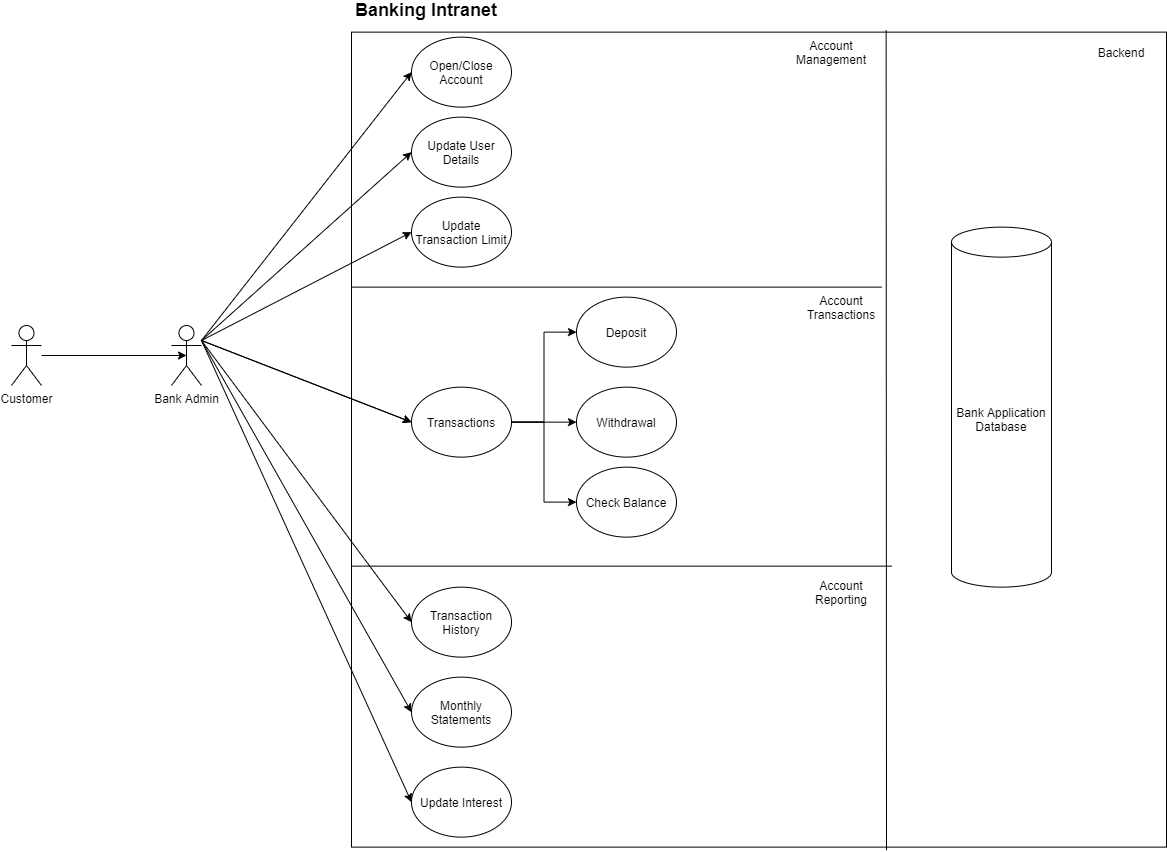

The diagram above was exported from draw.io. Its source (the exported page's mxGraphModel, read from the mxfile embedded in the PNG):
<mxGraphModel dx="1422" dy="705" grid="1" gridSize="10" guides="1" tooltips="1" connect="1" arrows="1" fold="1" page="1" pageScale="1" pageWidth="850" pageHeight="1100" math="0" shadow="0">
  <root>
    <mxCell id="0" />
    <mxCell id="1" parent="0" />
    <mxCell id="7UgsjlK1rGU6IAAobPh7-37" value="" style="whiteSpace=wrap;html=1;aspect=fixed;" parent="1" vertex="1">
      <mxGeometry x="360" y="51.63" width="815" height="815" as="geometry" />
    </mxCell>
    <mxCell id="7UgsjlK1rGU6IAAobPh7-50" style="edgeStyle=orthogonalEdgeStyle;rounded=0;orthogonalLoop=1;jettySize=auto;html=1;entryX=0.5;entryY=0.5;entryDx=0;entryDy=0;entryPerimeter=0;" parent="1" source="7UgsjlK1rGU6IAAobPh7-13" target="7UgsjlK1rGU6IAAobPh7-31" edge="1">
      <mxGeometry relative="1" as="geometry" />
    </mxCell>
    <mxCell id="7UgsjlK1rGU6IAAobPh7-13" value="Customer" style="shape=umlActor;verticalLabelPosition=bottom;verticalAlign=top;html=1;outlineConnect=0;" parent="1" vertex="1">
      <mxGeometry x="20" y="345" width="30" height="60" as="geometry" />
    </mxCell>
    <mxCell id="7UgsjlK1rGU6IAAobPh7-15" value="Open/Close Account" style="ellipse;whiteSpace=wrap;html=1;" parent="1" vertex="1">
      <mxGeometry x="420" y="56.63" width="100" height="70" as="geometry" />
    </mxCell>
    <mxCell id="7UgsjlK1rGU6IAAobPh7-16" value="Deposit" style="ellipse;whiteSpace=wrap;html=1;" parent="1" vertex="1">
      <mxGeometry x="585" y="316.63" width="100" height="70" as="geometry" />
    </mxCell>
    <mxCell id="7UgsjlK1rGU6IAAobPh7-17" value="Withdrawal" style="ellipse;whiteSpace=wrap;html=1;" parent="1" vertex="1">
      <mxGeometry x="585" y="406.63" width="100" height="70" as="geometry" />
    </mxCell>
    <mxCell id="7UgsjlK1rGU6IAAobPh7-20" style="edgeStyle=orthogonalEdgeStyle;rounded=0;orthogonalLoop=1;jettySize=auto;html=1;entryX=0;entryY=0.5;entryDx=0;entryDy=0;" parent="1" source="7UgsjlK1rGU6IAAobPh7-18" target="7UgsjlK1rGU6IAAobPh7-16" edge="1">
      <mxGeometry relative="1" as="geometry" />
    </mxCell>
    <mxCell id="7UgsjlK1rGU6IAAobPh7-21" style="edgeStyle=orthogonalEdgeStyle;rounded=0;orthogonalLoop=1;jettySize=auto;html=1;entryX=0;entryY=0.5;entryDx=0;entryDy=0;" parent="1" source="7UgsjlK1rGU6IAAobPh7-18" target="7UgsjlK1rGU6IAAobPh7-17" edge="1">
      <mxGeometry relative="1" as="geometry" />
    </mxCell>
    <mxCell id="7UgsjlK1rGU6IAAobPh7-22" style="edgeStyle=orthogonalEdgeStyle;rounded=0;orthogonalLoop=1;jettySize=auto;html=1;entryX=0;entryY=0.5;entryDx=0;entryDy=0;" parent="1" source="7UgsjlK1rGU6IAAobPh7-18" target="7UgsjlK1rGU6IAAobPh7-19" edge="1">
      <mxGeometry relative="1" as="geometry" />
    </mxCell>
    <mxCell id="7UgsjlK1rGU6IAAobPh7-18" value="Transactions" style="ellipse;whiteSpace=wrap;html=1;" parent="1" vertex="1">
      <mxGeometry x="420" y="406.63" width="100" height="70" as="geometry" />
    </mxCell>
    <mxCell id="7UgsjlK1rGU6IAAobPh7-19" value="Check Balance" style="ellipse;whiteSpace=wrap;html=1;" parent="1" vertex="1">
      <mxGeometry x="585" y="486.63" width="100" height="70" as="geometry" />
    </mxCell>
    <mxCell id="7UgsjlK1rGU6IAAobPh7-23" value="Update User Details" style="ellipse;whiteSpace=wrap;html=1;" parent="1" vertex="1">
      <mxGeometry x="420" y="136.63" width="100" height="70" as="geometry" />
    </mxCell>
    <mxCell id="7UgsjlK1rGU6IAAobPh7-27" value="Update Transaction Limit" style="ellipse;whiteSpace=wrap;html=1;" parent="1" vertex="1">
      <mxGeometry x="420" y="216.63" width="100" height="70" as="geometry" />
    </mxCell>
    <mxCell id="7UgsjlK1rGU6IAAobPh7-28" value="Transaction History" style="ellipse;whiteSpace=wrap;html=1;" parent="1" vertex="1">
      <mxGeometry x="420" y="606.63" width="100" height="70" as="geometry" />
    </mxCell>
    <mxCell id="7UgsjlK1rGU6IAAobPh7-29" value="Monthly Statements" style="ellipse;whiteSpace=wrap;html=1;" parent="1" vertex="1">
      <mxGeometry x="420" y="696.63" width="100" height="70" as="geometry" />
    </mxCell>
    <mxCell id="7UgsjlK1rGU6IAAobPh7-30" value="Update Interest" style="ellipse;whiteSpace=wrap;html=1;" parent="1" vertex="1">
      <mxGeometry x="420" y="786.63" width="100" height="70" as="geometry" />
    </mxCell>
    <mxCell id="7UgsjlK1rGU6IAAobPh7-31" value="Bank Admin" style="shape=umlActor;verticalLabelPosition=bottom;verticalAlign=top;html=1;outlineConnect=0;" parent="1" vertex="1">
      <mxGeometry x="180" y="345" width="30" height="60" as="geometry" />
    </mxCell>
    <mxCell id="7UgsjlK1rGU6IAAobPh7-33" value="Bank Application Database" style="shape=cylinder3;whiteSpace=wrap;html=1;boundedLbl=1;backgroundOutline=1;size=15;" parent="1" vertex="1">
      <mxGeometry x="960" y="246.63" width="100" height="360" as="geometry" />
    </mxCell>
    <mxCell id="7UgsjlK1rGU6IAAobPh7-34" value="" style="endArrow=none;html=1;" parent="1" edge="1">
      <mxGeometry width="50" height="50" relative="1" as="geometry">
        <mxPoint x="360" y="306.63" as="sourcePoint" />
        <mxPoint x="890" y="306.63" as="targetPoint" />
      </mxGeometry>
    </mxCell>
    <mxCell id="7UgsjlK1rGU6IAAobPh7-35" value="" style="endArrow=none;html=1;" parent="1" edge="1">
      <mxGeometry width="50" height="50" relative="1" as="geometry">
        <mxPoint x="360" y="585.63" as="sourcePoint" />
        <mxPoint x="900" y="585.63" as="targetPoint" />
      </mxGeometry>
    </mxCell>
    <mxCell id="7UgsjlK1rGU6IAAobPh7-38" value="" style="endArrow=none;html=1;entryX=0.656;entryY=-0.002;entryDx=0;entryDy=0;entryPerimeter=0;" parent="1" target="7UgsjlK1rGU6IAAobPh7-37" edge="1">
      <mxGeometry width="50" height="50" relative="1" as="geometry">
        <mxPoint x="895" y="869.63" as="sourcePoint" />
        <mxPoint x="792.5" y="136.63" as="targetPoint" />
      </mxGeometry>
    </mxCell>
    <mxCell id="7UgsjlK1rGU6IAAobPh7-42" value="" style="endArrow=classic;html=1;entryX=0;entryY=0.5;entryDx=0;entryDy=0;" parent="1" target="7UgsjlK1rGU6IAAobPh7-15" edge="1">
      <mxGeometry width="50" height="50" relative="1" as="geometry">
        <mxPoint x="210" y="360" as="sourcePoint" />
        <mxPoint x="110" y="210" as="targetPoint" />
      </mxGeometry>
    </mxCell>
    <mxCell id="7UgsjlK1rGU6IAAobPh7-43" value="" style="endArrow=classic;html=1;entryX=0;entryY=0.5;entryDx=0;entryDy=0;" parent="1" target="7UgsjlK1rGU6IAAobPh7-23" edge="1">
      <mxGeometry width="50" height="50" relative="1" as="geometry">
        <mxPoint x="210" y="360" as="sourcePoint" />
        <mxPoint x="170" y="65" as="targetPoint" />
      </mxGeometry>
    </mxCell>
    <mxCell id="7UgsjlK1rGU6IAAobPh7-44" value="" style="endArrow=classic;html=1;entryX=0;entryY=0.5;entryDx=0;entryDy=0;" parent="1" target="7UgsjlK1rGU6IAAobPh7-27" edge="1">
      <mxGeometry width="50" height="50" relative="1" as="geometry">
        <mxPoint x="210" y="360" as="sourcePoint" />
        <mxPoint x="170" y="145" as="targetPoint" />
      </mxGeometry>
    </mxCell>
    <mxCell id="7UgsjlK1rGU6IAAobPh7-45" value="" style="endArrow=classic;html=1;entryX=0;entryY=0.5;entryDx=0;entryDy=0;" parent="1" target="7UgsjlK1rGU6IAAobPh7-18" edge="1">
      <mxGeometry width="50" height="50" relative="1" as="geometry">
        <mxPoint x="210" y="360" as="sourcePoint" />
        <mxPoint x="140" y="290" as="targetPoint" />
      </mxGeometry>
    </mxCell>
    <mxCell id="7UgsjlK1rGU6IAAobPh7-46" value="" style="endArrow=classic;html=1;entryX=0;entryY=0.5;entryDx=0;entryDy=0;" parent="1" target="7UgsjlK1rGU6IAAobPh7-28" edge="1">
      <mxGeometry width="50" height="50" relative="1" as="geometry">
        <mxPoint x="210" y="360" as="sourcePoint" />
        <mxPoint x="100" y="500" as="targetPoint" />
      </mxGeometry>
    </mxCell>
    <mxCell id="7UgsjlK1rGU6IAAobPh7-47" value="" style="endArrow=classic;html=1;entryX=0;entryY=0.5;entryDx=0;entryDy=0;" parent="1" target="7UgsjlK1rGU6IAAobPh7-29" edge="1">
      <mxGeometry width="50" height="50" relative="1" as="geometry">
        <mxPoint x="210" y="360" as="sourcePoint" />
        <mxPoint x="170" y="615" as="targetPoint" />
      </mxGeometry>
    </mxCell>
    <mxCell id="7UgsjlK1rGU6IAAobPh7-48" value="" style="endArrow=classic;html=1;entryX=0;entryY=0.5;entryDx=0;entryDy=0;" parent="1" target="7UgsjlK1rGU6IAAobPh7-30" edge="1">
      <mxGeometry width="50" height="50" relative="1" as="geometry">
        <mxPoint x="210" y="360" as="sourcePoint" />
        <mxPoint x="170" y="705" as="targetPoint" />
      </mxGeometry>
    </mxCell>
    <mxCell id="7UgsjlK1rGU6IAAobPh7-49" value="" style="endArrow=classic;html=1;entryX=0;entryY=0.5;entryDx=0;entryDy=0;" parent="1" target="7UgsjlK1rGU6IAAobPh7-18" edge="1">
      <mxGeometry width="50" height="50" relative="1" as="geometry">
        <mxPoint x="210" y="360" as="sourcePoint" />
        <mxPoint x="100" y="500" as="targetPoint" />
      </mxGeometry>
    </mxCell>
    <mxCell id="7UgsjlK1rGU6IAAobPh7-74" value="Account Management" style="text;html=1;strokeColor=none;fillColor=none;align=center;verticalAlign=middle;whiteSpace=wrap;rounded=0;" parent="1" vertex="1">
      <mxGeometry x="820" y="61.63" width="40" height="20" as="geometry" />
    </mxCell>
    <mxCell id="7UgsjlK1rGU6IAAobPh7-75" value="Account Transactions" style="text;html=1;strokeColor=none;fillColor=none;align=center;verticalAlign=middle;whiteSpace=wrap;rounded=0;" parent="1" vertex="1">
      <mxGeometry x="830" y="316.63" width="40" height="20" as="geometry" />
    </mxCell>
    <mxCell id="7UgsjlK1rGU6IAAobPh7-76" value="Account Reporting" style="text;html=1;strokeColor=none;fillColor=none;align=center;verticalAlign=middle;whiteSpace=wrap;rounded=0;" parent="1" vertex="1">
      <mxGeometry x="830" y="601.63" width="40" height="20" as="geometry" />
    </mxCell>
    <mxCell id="7UgsjlK1rGU6IAAobPh7-77" value="Backend" style="text;html=1;strokeColor=none;fillColor=none;align=center;verticalAlign=middle;whiteSpace=wrap;rounded=0;" parent="1" vertex="1">
      <mxGeometry x="1110" y="61.63" width="40" height="20" as="geometry" />
    </mxCell>
    <mxCell id="7UgsjlK1rGU6IAAobPh7-78" value="&lt;b&gt;&lt;font style=&quot;font-size: 18px&quot;&gt;Banking Intranet&lt;/font&gt;&lt;/b&gt;" style="text;html=1;strokeColor=none;fillColor=none;align=center;verticalAlign=middle;whiteSpace=wrap;rounded=0;" parent="1" vertex="1">
      <mxGeometry x="360" y="20" width="150" height="20" as="geometry" />
    </mxCell>
  </root>
</mxGraphModel>